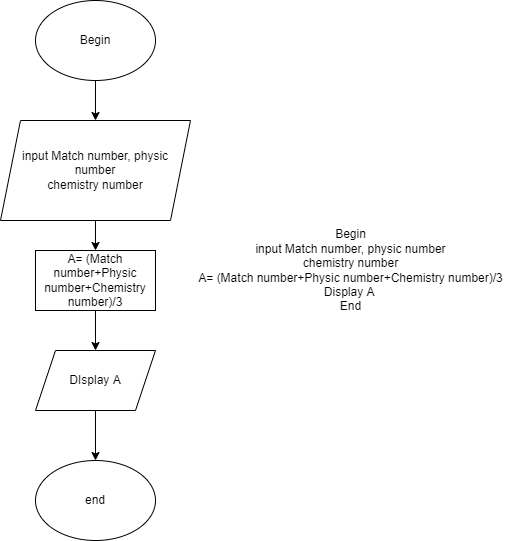

The diagram above was exported from draw.io. Its source (the exported page's mxGraphModel, read from the mxfile embedded in the PNG):
<mxGraphModel dx="1422" dy="699" grid="1" gridSize="10" guides="1" tooltips="1" connect="1" arrows="1" fold="1" page="1" pageScale="1" pageWidth="827" pageHeight="1169" math="0" shadow="0">
  <root>
    <mxCell id="0" />
    <mxCell id="1" parent="0" />
    <mxCell id="dabBxgpIup2Czz6mnt0K-6" style="edgeStyle=orthogonalEdgeStyle;rounded=0;orthogonalLoop=1;jettySize=auto;html=1;entryX=0.5;entryY=0;entryDx=0;entryDy=0;" parent="1" source="dabBxgpIup2Czz6mnt0K-1" target="dabBxgpIup2Czz6mnt0K-2" edge="1">
      <mxGeometry relative="1" as="geometry" />
    </mxCell>
    <mxCell id="dabBxgpIup2Czz6mnt0K-1" value="Begin" style="ellipse;whiteSpace=wrap;html=1;" parent="1" vertex="1">
      <mxGeometry x="160" y="40" width="120" height="80" as="geometry" />
    </mxCell>
    <mxCell id="dabBxgpIup2Czz6mnt0K-7" style="edgeStyle=orthogonalEdgeStyle;rounded=0;orthogonalLoop=1;jettySize=auto;html=1;exitX=0.5;exitY=1;exitDx=0;exitDy=0;entryX=0.5;entryY=0;entryDx=0;entryDy=0;" parent="1" source="dabBxgpIup2Czz6mnt0K-2" target="dabBxgpIup2Czz6mnt0K-4" edge="1">
      <mxGeometry relative="1" as="geometry" />
    </mxCell>
    <mxCell id="dabBxgpIup2Czz6mnt0K-2" value="input Match number, physic number&lt;br&gt;chemistry number" style="shape=parallelogram;perimeter=parallelogramPerimeter;whiteSpace=wrap;html=1;fixedSize=1;" parent="1" vertex="1">
      <mxGeometry x="125" y="160" width="190" height="100" as="geometry" />
    </mxCell>
    <mxCell id="dabBxgpIup2Czz6mnt0K-8" style="edgeStyle=orthogonalEdgeStyle;rounded=0;orthogonalLoop=1;jettySize=auto;html=1;exitX=0.5;exitY=1;exitDx=0;exitDy=0;entryX=0.5;entryY=0;entryDx=0;entryDy=0;" parent="1" source="dabBxgpIup2Czz6mnt0K-4" target="dabBxgpIup2Czz6mnt0K-5" edge="1">
      <mxGeometry relative="1" as="geometry" />
    </mxCell>
    <mxCell id="dabBxgpIup2Czz6mnt0K-4" value="A= (Match number+Physic number+Chemistry number)/3" style="rounded=0;whiteSpace=wrap;html=1;" parent="1" vertex="1">
      <mxGeometry x="160" y="290" width="120" height="60" as="geometry" />
    </mxCell>
    <mxCell id="dabBxgpIup2Czz6mnt0K-10" style="edgeStyle=orthogonalEdgeStyle;rounded=0;orthogonalLoop=1;jettySize=auto;html=1;" parent="1" source="dabBxgpIup2Czz6mnt0K-5" edge="1">
      <mxGeometry relative="1" as="geometry">
        <mxPoint x="220" y="500" as="targetPoint" />
      </mxGeometry>
    </mxCell>
    <mxCell id="dabBxgpIup2Czz6mnt0K-5" value="DIsplay A" style="shape=parallelogram;perimeter=parallelogramPerimeter;whiteSpace=wrap;html=1;fixedSize=1;" parent="1" vertex="1">
      <mxGeometry x="160" y="390" width="120" height="60" as="geometry" />
    </mxCell>
    <mxCell id="dabBxgpIup2Czz6mnt0K-9" value="Begin&lt;br&gt;&lt;span style=&quot;&quot;&gt;input Match number, physic number&lt;/span&gt;&lt;br style=&quot;&quot;&gt;&lt;span style=&quot;&quot;&gt;chemistry number&lt;br&gt;&lt;/span&gt;&lt;span style=&quot;&quot;&gt;A= (Match number+Physic number+Chemistry number)/3&lt;br&gt;&lt;/span&gt;&lt;span style=&quot;&quot;&gt;Display A&amp;nbsp;&lt;br&gt;End&lt;br&gt;&lt;/span&gt;" style="text;html=1;align=center;verticalAlign=middle;resizable=0;points=[];autosize=1;strokeColor=none;fillColor=none;" parent="1" vertex="1">
      <mxGeometry x="310" y="260" width="330" height="100" as="geometry" />
    </mxCell>
    <mxCell id="dabBxgpIup2Czz6mnt0K-11" value="end" style="ellipse;whiteSpace=wrap;html=1;" parent="1" vertex="1">
      <mxGeometry x="160" y="500" width="120" height="80" as="geometry" />
    </mxCell>
  </root>
</mxGraphModel>